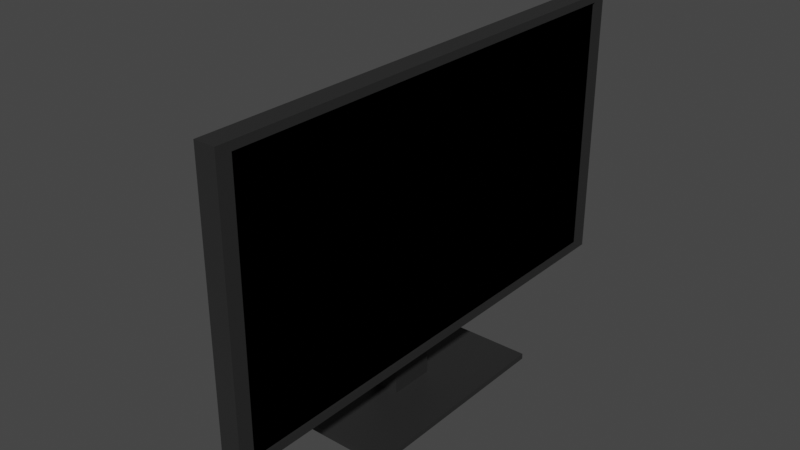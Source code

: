 # Source: Monitor.blend  (saved by Blender 3.6.13; exported with 4.5.12 LTS)
import bpy
from mathutils import Matrix  # noqa: F401  (used for matrix-valued properties, if any)

bpy.ops.wm.read_factory_settings(use_empty=True)
scene = bpy.context.scene
scene.name = 'Scene'

# ---- collections
col_collection = bpy.data.collections.new('Collection'); scene.collection.children.link(col_collection)

# ---- materials (node trees are filled in below, after node groups)
mat_material_001 = bpy.data.materials.new('Material.001')
mat_material_001.use_transparent_shadow = False
mat_material_002 = bpy.data.materials.new('Material.002')
mat_material_002.use_transparent_shadow = False

# ---- material node trees
mat_material_001.use_nodes = True; mat_material_001.node_tree.nodes.clear()
_N = mat_material_001.node_tree.nodes; _L = mat_material_001.node_tree.links
n0 = _N.new('ShaderNodeBsdfPrincipled'); n0.name = 'Principled BSDF'; n0.location = (10, 300)
n0.distribution = 'GGX'
n0.subsurface_method = 'BURLEY'
n0.inputs[0].default_value = (0.02198, 0.02198, 0.02198, 1.0)
n0.inputs[3].default_value = 1.45
n0.inputs[27].default_value = (0.0, 0.0, 0.0, 1.0)
n0.inputs[28].default_value = 1.0
n1 = _N.new('ShaderNodeOutputMaterial'); n1.name = 'Material Output'; n1.location = (300, 300)
_L.new(n0.outputs[0], n1.inputs[0])
n1.is_active_output = True
mat_material_002.use_nodes = True; mat_material_002.node_tree.nodes.clear()
_N = mat_material_002.node_tree.nodes; _L = mat_material_002.node_tree.links
n0 = _N.new('ShaderNodeBsdfPrincipled'); n0.name = 'Principled BSDF'; n0.location = (10, 300)
n0.distribution = 'GGX'
n0.subsurface_method = 'BURLEY'
n0.inputs[0].default_value = (0.0, 0.0, 0.0, 1.0)
n0.inputs[2].default_value = 0.0
n0.inputs[3].default_value = 1.45
n0.inputs[13].default_value = 0.0
n0.inputs[27].default_value = (0.0, 0.0, 0.0, 1.0)
n0.inputs[28].default_value = 1.0
n1 = _N.new('ShaderNodeOutputMaterial'); n1.name = 'Material Output'; n1.location = (300, 300)
_L.new(n0.outputs[0], n1.inputs[0])
n1.is_active_output = True

# ---- world
world_world = bpy.data.worlds.new('World'); scene.world = world_world
world_world.use_nodes = True; world_world.node_tree.nodes.clear()
_N = world_world.node_tree.nodes; _L = world_world.node_tree.links
n0 = _N.new('ShaderNodeOutputWorld'); n0.name = 'World Output'; n0.location = (300, 300)
n1 = _N.new('ShaderNodeBackground'); n1.name = 'Background'; n1.location = (10, 300)
n1.inputs[0].default_value = (0.05088, 0.05088, 0.05088, 1.0)
_L.new(n1.outputs[0], n0.inputs[0])
n0.is_active_output = True
world_world.color = (0.05088, 0.05088, 0.05088)
world_world.use_sun_shadow = False
world_world.sun_shadow_jitter_overblur = 0.0

# ---- meshes
me_plane = bpy.data.meshes.new('Plane')
me_plane.from_pydata([(-0.5742, -1.0, -2.298e-08), (0.9375, -1.0, 3.099e-09), (-0.5742, 1.0, -2.298e-08), (0.9375, 1.0, 3.099e-09), (-0.5299, -0.9413, 0.0834), (0.8931, -0.9413, 0.0834), (-0.5299, 0.9413, 0.0834), (0.8931, 0.9413, 0.0834), (-0.5742, 1.0, 0.0834), (-0.5742, -1.0, 0.0834), (0.9375, -1.0, 0.0834), (0.9375, 1.0, 0.0834), (-0.5299, -0.9413, 0.07461), (0.8931, -0.9413, 0.07461), (-0.5299, 0.9413, 0.07461), (0.8931, 0.9413, 0.07461), (-0.5742, 0.3333, -2.298e-08), (-0.5742, -0.3333, -2.298e-08), (0.9375, -0.3333, 3.099e-09), (0.9375, 0.3333, 3.099e-09), (-0.5742, 0.3333, 0.0834), (-0.5742, -0.3333, 0.0834), (0.9375, -0.3333, 0.0834), (0.9375, 0.3333, 0.0834), (-0.5299, 0.3138, 0.0834), (-0.5299, -0.3138, 0.0834), (0.8931, -0.3138, 0.0834), (0.8931, 0.3138, 0.0834), (-0.5299, 0.3138, 0.07461), (-0.5299, -0.3138, 0.07461), (0.8931, -0.3138, 0.07461), (0.8931, 0.3138, 0.07461), (0.3398, -1.0, -8.077e-09), (0.8437, -1.0, 1.236e-09), (0.8437, 1.0, 1.236e-09), (0.3398, 1.0, -8.077e-09), (0.3398, -1.0, 0.0834), (0.8437, -1.0, 0.0834), (0.8437, 1.0, 0.0834), (0.3398, 1.0, 0.0834), (0.3305, -0.9413, 0.0834), (0.8049, -0.9413, 0.0834), (0.8049, 0.9413, 0.0834), (0.3305, 0.9413, 0.0834), (0.3305, -0.9413, 0.07461), (0.8049, -0.9413, 0.07461), (0.8049, 0.9413, 0.07461), (0.3305, 0.9413, 0.07461), (0.3398, -0.3333, -8.077e-09), (0.8437, -0.0943, -0.05052), (0.3398, 0.3333, -8.077e-09), (0.8437, 0.0943, -0.05052), (0.3398, -0.3333, -0.2207), (0.8437, -0.0943, -0.1702), (0.3398, 0.3333, -0.2207), (0.8437, 0.0943, -0.1702), (0.8437, 0.3333, 1.236e-09), (0.8437, -0.3333, 1.236e-09), (0.8437, 0.3333, -0.2207), (0.8437, -0.3333, -0.2207), (1.267, 0.0943, -0.05052), (1.267, -0.0943, -0.05052), (1.267, 0.0943, -0.1702), (1.267, -0.0943, -0.1702), (1.267, 0.4393, 0.1684), (1.267, -0.4393, 0.1684), (1.267, 0.4393, -0.3891), (1.267, -0.4393, -0.3891), (1.298, 0.4393, 0.1684), (1.298, -0.4393, 0.1684), (1.298, 0.4393, -0.3891), (1.298, -0.4393, -0.3891)], [], [(34, 19, 56), (5, 45, 41), (3, 23, 19), (0, 21, 17), (35, 8, 39), (1, 37, 33), (6, 20, 24), (4, 36, 40), (5, 22, 26), (7, 38, 42), (7, 31, 27), (4, 29, 25), (6, 47, 43), (24, 14, 6), (25, 28, 24), (26, 13, 5), (27, 30, 26), (7, 23, 11), (26, 23, 27), (4, 21, 9), (24, 21, 25), (16, 8, 2), (17, 20, 16), (18, 10, 1), (19, 22, 18), (57, 1, 33), (56, 18, 57), (16, 48, 17), (53, 61, 49), (17, 32, 0), (48, 33, 32), (42, 15, 7), (43, 46, 42), (6, 39, 8), (42, 39, 43), (5, 37, 10), (41, 36, 37), (32, 9, 0), (33, 36, 32), (34, 11, 3), (35, 38, 34), (40, 12, 4), (41, 44, 40), (2, 50, 16), (35, 56, 50), (54, 59, 52), (56, 54, 50), (48, 59, 57), (50, 52, 48), (51, 57, 49), (53, 58, 55), (49, 59, 53), (55, 56, 51), (60, 66, 62), (49, 60, 51), (51, 62, 55), (55, 63, 53), (67, 69, 65), (62, 67, 63), (61, 67, 65), (61, 64, 60), (69, 70, 68), (65, 68, 64), (64, 70, 66), (66, 71, 67), (34, 3, 19), (5, 13, 45), (3, 11, 23), (0, 9, 21), (35, 2, 8), (1, 10, 37), (6, 8, 20), (4, 9, 36), (5, 10, 22), (7, 11, 38), (7, 15, 31), (4, 12, 29), (6, 14, 47), (24, 28, 14), (25, 29, 28), (26, 30, 13), (27, 31, 30), (7, 27, 23), (26, 22, 23), (4, 25, 21), (24, 20, 21), (16, 20, 8), (17, 21, 20), (18, 22, 10), (19, 23, 22), (57, 18, 1), (56, 19, 18), (16, 50, 48), (53, 63, 61), (17, 48, 32), (48, 57, 33), (42, 46, 15), (43, 47, 46), (6, 43, 39), (42, 38, 39), (5, 41, 37), (41, 40, 36), (32, 36, 9), (33, 37, 36), (34, 38, 11), (35, 39, 38), (40, 44, 12), (41, 45, 44), (2, 35, 50), (35, 34, 56), (54, 58, 59), (56, 58, 54), (48, 52, 59), (50, 54, 52), (51, 56, 57), (53, 59, 58), (49, 57, 59), (55, 58, 56), (60, 64, 66), (49, 61, 60), (51, 60, 62), (55, 62, 63), (67, 71, 69), (62, 66, 67), (61, 63, 67), (61, 65, 64), (69, 71, 70), (65, 69, 68), (64, 68, 70), (66, 70, 71)])
_uv = me_plane.uv_layers.new(name='UVMap')
_uv.uv.foreach_set('vector', [0.938, 1.0, 1.0, 0.6667, 0.938, 0.6667, 0.9707, 0.02933, 0.9123, 0.02933, 0.9123, 0.02933, 1.0, 1.0, 1.0, 0.6667, 1.0, 0.6667, 0.0, 0.0, 0.0, 0.3333, 0.0, 0.3333, 0.6047, 1.0, 0.0, 1.0, 0.6047, 1.0, 1.0, 0.0, 0.938, 0.0, 0.938, 0.0, 0.02933, 0.9707, 0.0, 0.6667, 0.02933, 0.6569, 0.02933, 0.02933, 0.6047, 0.0, 0.5985, 0.02933, 0.9707, 0.02933, 1.0, 0.3333, 0.9707, 0.3431, 0.9707, 0.9707, 0.938, 1.0, 0.9123, 0.9707, 0.9707, 0.9707, 0.9707, 0.6569, 0.9707, 0.6569, 0.02933, 0.02933, 0.02933, 0.3431, 0.02933, 0.3431, 0.02933, 0.9707, 0.5985, 0.9707, 0.5985, 0.9707, 0.02933, 0.6569, 0.02933, 0.9707, 0.02933, 0.9707, 0.02933, 0.3431, 0.02933, 0.6569, 0.02933, 0.6569, 0.9707, 0.3431, 0.9707, 0.02933, 0.9707, 0.02933, 0.9707, 0.6569, 0.9707, 0.3431, 0.9707, 0.3431, 0.9707, 0.9707, 1.0, 0.6667, 1.0, 1.0, 0.9707, 0.3431, 1.0, 0.6667, 0.9707, 0.6569, 0.02933, 0.02933, 0.0, 0.3333, 0.0, 0.0, 0.02933, 0.6569, 0.0, 0.3333, 0.02933, 0.3431, 0.0, 0.6667, 0.0, 1.0, 0.0, 1.0, 0.0, 0.3333, 0.0, 0.6667, 0.0, 0.6667, 1.0, 0.3333, 1.0, 0.0, 1.0, 0.0, 1.0, 0.6667, 1.0, 0.3333, 1.0, 0.3333, 0.938, 0.3333, 1.0, 0.0, 0.938, 0.0, 0.938, 0.6667, 1.0, 0.3333, 0.938, 0.3333, 0.0, 0.6667, 0.6047, 0.3333, 0.0, 0.3333, 0.938, 0.3586, 0.938, 0.3586, 0.938, 0.3586, 0.0, 0.3333, 0.6047, 0.0, 0.0, 0.0, 0.6047, 0.3333, 0.938, 0.0, 0.6047, 0.0, 0.9123, 0.9707, 0.9707, 0.9707, 0.9707, 0.9707, 0.5985, 0.9707, 0.9123, 0.9707, 0.9123, 0.9707, 0.02933, 0.9707, 0.6047, 1.0, 0.0, 1.0, 0.9123, 0.9707, 0.6047, 1.0, 0.5985, 0.9707, 0.9707, 0.02933, 0.938, 0.0, 1.0, 0.0, 0.9123, 0.02933, 0.6047, 0.0, 0.938, 0.0, 0.6047, 0.0, 0.0, 0.0, 0.0, 0.0, 0.938, 0.0, 0.6047, 0.0, 0.6047, 0.0, 0.938, 1.0, 1.0, 1.0, 1.0, 1.0, 0.6047, 1.0, 0.938, 1.0, 0.938, 1.0, 0.5985, 0.02933, 0.02933, 0.02933, 0.02933, 0.02933, 0.9123, 0.02933, 0.5985, 0.02933, 0.5985, 0.02933, 0.0, 1.0, 0.6047, 0.6667, 0.0, 0.6667, 0.6047, 1.0, 0.938, 0.6667, 0.6047, 0.6667, 0.6047, 0.6667, 0.938, 0.3333, 0.6047, 0.3333, 0.938, 0.6667, 0.6047, 0.6667, 0.6047, 0.6667, 0.6047, 0.3333, 0.938, 0.3333, 0.938, 0.3333, 0.6047, 0.6667, 0.6047, 0.3333, 0.6047, 0.3333, 0.938, 0.6414, 0.938, 0.3333, 0.938, 0.3586, 0.938, 0.3586, 0.938, 0.6667, 0.938, 0.6414, 0.938, 0.3586, 0.938, 0.3333, 0.938, 0.3586, 0.938, 0.6414, 0.938, 0.6667, 0.938, 0.6414, 0.938, 0.6414, 0.938, 0.6414, 0.938, 0.6414, 0.938, 0.3586, 0.938, 0.6414, 0.938, 0.6414, 0.938, 0.6414, 0.938, 0.6414, 0.938, 0.6414, 0.938, 0.6414, 0.938, 0.3586, 0.938, 0.3586, 0.938, 0.3586, 0.938, 0.3586, 0.938, 0.3586, 0.938, 0.6414, 0.938, 0.3586, 0.938, 0.3586, 0.938, 0.3586, 0.938, 0.3586, 0.938, 0.3586, 0.938, 0.3586, 0.938, 0.6414, 0.938, 0.6414, 0.938, 0.3586, 0.938, 0.6414, 0.938, 0.6414, 0.938, 0.3586, 0.938, 0.6414, 0.938, 0.6414, 0.938, 0.6414, 0.938, 0.6414, 0.938, 0.6414, 0.938, 0.6414, 0.938, 0.3586, 0.938, 0.3586, 0.938, 1.0, 1.0, 1.0, 1.0, 0.6667, 0.9707, 0.02933, 0.9707, 0.02933, 0.9123, 0.02933, 1.0, 1.0, 1.0, 1.0, 1.0, 0.6667, 0.0, 0.0, 0.0, 0.0, 0.0, 0.3333, 0.6047, 1.0, 0.0, 1.0, 0.0, 1.0, 1.0, 0.0, 1.0, 0.0, 0.938, 0.0, 0.02933, 0.9707, 0.0, 1.0, 0.0, 0.6667, 0.02933, 0.02933, 0.0, 0.0, 0.6047, 0.0, 0.9707, 0.02933, 1.0, 0.0, 1.0, 0.3333, 0.9707, 0.9707, 1.0, 1.0, 0.938, 1.0, 0.9707, 0.9707, 0.9707, 0.9707, 0.9707, 0.6569, 0.02933, 0.02933, 0.02933, 0.02933, 0.02933, 0.3431, 0.02933, 0.9707, 0.02933, 0.9707, 0.5985, 0.9707, 0.02933, 0.6569, 0.02933, 0.6569, 0.02933, 0.9707, 0.02933, 0.3431, 0.02933, 0.3431, 0.02933, 0.6569, 0.9707, 0.3431, 0.9707, 0.3431, 0.9707, 0.02933, 0.9707, 0.6569, 0.9707, 0.6569, 0.9707, 0.3431, 0.9707, 0.9707, 0.9707, 0.6569, 1.0, 0.6667, 0.9707, 0.3431, 1.0, 0.3333, 1.0, 0.6667, 0.02933, 0.02933, 0.02933, 0.3431, 0.0, 0.3333, 0.02933, 0.6569, 0.0, 0.6667, 0.0, 0.3333, 0.0, 0.6667, 0.0, 0.6667, 0.0, 1.0, 0.0, 0.3333, 0.0, 0.3333, 0.0, 0.6667, 1.0, 0.3333, 1.0, 0.3333, 1.0, 0.0, 1.0, 0.6667, 1.0, 0.6667, 1.0, 0.3333, 0.938, 0.3333, 1.0, 0.3333, 1.0, 0.0, 0.938, 0.6667, 1.0, 0.6667, 1.0, 0.3333, 0.0, 0.6667, 0.6047, 0.6667, 0.6047, 0.3333, 0.938, 0.3586, 0.938, 0.3586, 0.938, 0.3586, 0.0, 0.3333, 0.6047, 0.3333, 0.6047, 0.0, 0.6047, 0.3333, 0.938, 0.3333, 0.938, 0.0, 0.9123, 0.9707, 0.9123, 0.9707, 0.9707, 0.9707, 0.5985, 0.9707, 0.5985, 0.9707, 0.9123, 0.9707, 0.02933, 0.9707, 0.5985, 0.9707, 0.6047, 1.0, 0.9123, 0.9707, 0.938, 1.0, 0.6047, 1.0, 0.9707, 0.02933, 0.9123, 0.02933, 0.938, 0.0, 0.9123, 0.02933, 0.5985, 0.02933, 0.6047, 0.0, 0.6047, 0.0, 0.6047, 0.0, 0.0, 0.0, 0.938, 0.0, 0.938, 0.0, 0.6047, 0.0, 0.938, 1.0, 0.938, 1.0, 1.0, 1.0, 0.6047, 1.0, 0.6047, 1.0, 0.938, 1.0, 0.5985, 0.02933, 0.5985, 0.02933, 0.02933, 0.02933, 0.9123, 0.02933, 0.9123, 0.02933, 0.5985, 0.02933, 0.0, 1.0, 0.6047, 1.0, 0.6047, 0.6667, 0.6047, 1.0, 0.938, 1.0, 0.938, 0.6667, 0.6047, 0.6667, 0.938, 0.6667, 0.938, 0.3333, 0.938, 0.6667, 0.938, 0.6667, 0.6047, 0.6667, 0.6047, 0.3333, 0.6047, 0.3333, 0.938, 0.3333, 0.6047, 0.6667, 0.6047, 0.6667, 0.6047, 0.3333, 0.938, 0.6414, 0.938, 0.6667, 0.938, 0.3333, 0.938, 0.3586, 0.938, 0.3333, 0.938, 0.6667, 0.938, 0.3586, 0.938, 0.3333, 0.938, 0.3333, 0.938, 0.6414, 0.938, 0.6667, 0.938, 0.6667, 0.938, 0.6414, 0.938, 0.6414, 0.938, 0.6414, 0.938, 0.3586, 0.938, 0.3586, 0.938, 0.6414, 0.938, 0.6414, 0.938, 0.6414, 0.938, 0.6414, 0.938, 0.6414, 0.938, 0.6414, 0.938, 0.3586, 0.938, 0.3586, 0.938, 0.3586, 0.938, 0.3586, 0.938, 0.6414, 0.938, 0.6414, 0.938, 0.3586, 0.938, 0.3586, 0.938, 0.3586, 0.938, 0.3586, 0.938, 0.3586, 0.938, 0.3586, 0.938, 0.6414, 0.938, 0.3586, 0.938, 0.3586, 0.938, 0.6414, 0.938, 0.3586, 0.938, 0.3586, 0.938, 0.6414, 0.938, 0.6414, 0.938, 0.6414, 0.938, 0.6414, 0.938, 0.6414, 0.938, 0.6414, 0.938, 0.3586])
me_plane.materials.append(mat_material_001)
me_plane.materials.append(mat_material_002)
me_plane.use_remesh_fix_poles = True
me_plane.use_remesh_preserve_attributes = False
me_plane.use_mirror_vertex_groups = False
me_plane.update()
me_plane_001 = bpy.data.meshes.new('Plane.001')
me_plane_001.from_pydata([(-0.5299, -0.9413, 0.07461), (0.8931, -0.9413, 0.07461), (-0.5299, 0.9413, 0.07461), (0.8931, 0.9413, 0.07461), (-0.5299, 0.3138, 0.07461), (-0.5299, -0.3138, 0.07461), (0.8931, -0.3138, 0.07461), (0.8931, 0.3138, 0.07461), (0.3305, -0.9413, 0.07461), (0.8049, -0.9413, 0.07461), (0.8049, 0.9413, 0.07461), (0.3305, 0.9413, 0.07461), (0.8049, -0.3138, 0.07461), (0.3305, -0.3138, 0.07461), (0.8049, 0.3138, 0.07461), (0.3305, 0.3138, 0.07461)], [], [(7, 10, 14), (1, 12, 9), (6, 14, 12), (13, 4, 5), (12, 15, 13), (8, 5, 0), (9, 13, 8), (15, 2, 4), (14, 11, 15), (7, 3, 10), (1, 6, 12), (6, 7, 14), (13, 15, 4), (12, 14, 15), (8, 13, 5), (9, 12, 13), (15, 11, 2), (14, 10, 11)])
me_plane_001.polygons.foreach_set('material_index', [1, 1, 1, 1, 1, 1, 1, 1, 1, 1, 1, 1, 1, 1, 1, 1, 1, 1])
_uv = me_plane_001.uv_layers.new(name='UVMap')
_uv.uv.foreach_set('vector', [0.9707, 0.6569, 0.9123, 0.9707, 0.9123, 0.6569, 0.9707, 0.02933, 0.9123, 0.3431, 0.9123, 0.02933, 0.9707, 0.3431, 0.9123, 0.6569, 0.9123, 0.3431, 0.5985, 0.3431, 0.02933, 0.6569, 0.02933, 0.3431, 0.9123, 0.3431, 0.5985, 0.6569, 0.5985, 0.3431, 0.5985, 0.02933, 0.02933, 0.3431, 0.02933, 0.02933, 0.9123, 0.02933, 0.5985, 0.3431, 0.5985, 0.02933, 0.5985, 0.6569, 0.02933, 0.9707, 0.02933, 0.6569, 0.9123, 0.6569, 0.5985, 0.9707, 0.5985, 0.6569, 0.9707, 0.6569, 0.9707, 0.9707, 0.9123, 0.9707, 0.9707, 0.02933, 0.9707, 0.3431, 0.9123, 0.3431, 0.9707, 0.3431, 0.9707, 0.6569, 0.9123, 0.6569, 0.5985, 0.3431, 0.5985, 0.6569, 0.02933, 0.6569, 0.9123, 0.3431, 0.9123, 0.6569, 0.5985, 0.6569, 0.5985, 0.02933, 0.5985, 0.3431, 0.02933, 0.3431, 0.9123, 0.02933, 0.9123, 0.3431, 0.5985, 0.3431, 0.5985, 0.6569, 0.5985, 0.9707, 0.02933, 0.9707, 0.9123, 0.6569, 0.9123, 0.9707, 0.5985, 0.9707])
me_plane_001.materials.append(mat_material_001)
me_plane_001.materials.append(mat_material_002)
me_plane_001.use_remesh_fix_poles = True
me_plane_001.use_remesh_preserve_attributes = False
me_plane_001.use_mirror_vertex_groups = False
me_plane_001.update()

# ---- objects
ob_plane = bpy.data.objects.new('Plane', me_plane)
ob_plane_001 = bpy.data.objects.new('Plane.001', me_plane_001)

# ---- transforms, parenting, visibility, modifiers, constraints
ob_plane.location = (0.0, 0.0, 2.839)
ob_plane.rotation_euler = (-0.0, 1.571, 0.0)
ob_plane.scale = (1.832, 2.488, 2.488)
ob_plane.lineart.crease_threshold = 0.0
ob_plane_001.location = (0.0, 0.0, 2.839)
ob_plane_001.rotation_euler = (-0.0, 1.571, 0.0)
ob_plane_001.scale = (1.832, 2.488, 2.488)
ob_plane_001.lineart.crease_threshold = 0.0

# ---- collection membership
col_collection.objects.link(ob_plane)
col_collection.objects.link(ob_plane_001)

# ---- scene / render settings (as saved in the file)
scene.frame_start = 1; scene.frame_end = 250; scene.frame_set(16)
scene.render.engine = 'BLENDER_EEVEE_NEXT'
scene.cycles.use_denoising = False
scene.cycles.samples = 128
scene.cycles.sampling_pattern = 'TABULATED_SOBOL'
scene.cycles.use_adaptive_sampling = False
scene.cycles.use_light_tree = False
scene.view_settings.view_transform = 'Filmic'
bpy.context.view_layer.update()

# ---- added for rendering (the .blend has no active camera and no usable light): camera, sun
cam_auto = bpy.data.cameras.new('AutoCamera')
cam_auto.lens = 50.0
cam_auto.sensor_width = 36.0
cam_auto.clip_end = 1000.0
ob_auto_camera = bpy.data.objects.new('AutoCamera', cam_auto)
scene.collection.objects.link(ob_auto_camera)
ob_auto_camera.location = (5.46237, -6.88427, 6.76566)
ob_auto_camera.rotation_euler = (1.09748, -7.21219e-08, 0.694738)
scene.camera = ob_auto_camera
light_auto_sun = bpy.data.lights.new('AutoSun', 'SUN')
light_auto_sun.energy = 3.0
light_auto_sun.angle = 0.0523599
ob_auto_sun = bpy.data.objects.new('AutoSun', light_auto_sun)
scene.collection.objects.link(ob_auto_sun)
ob_auto_sun.rotation_euler = (0.872665, 0.174533, 0.523599)
bpy.context.view_layer.update()
